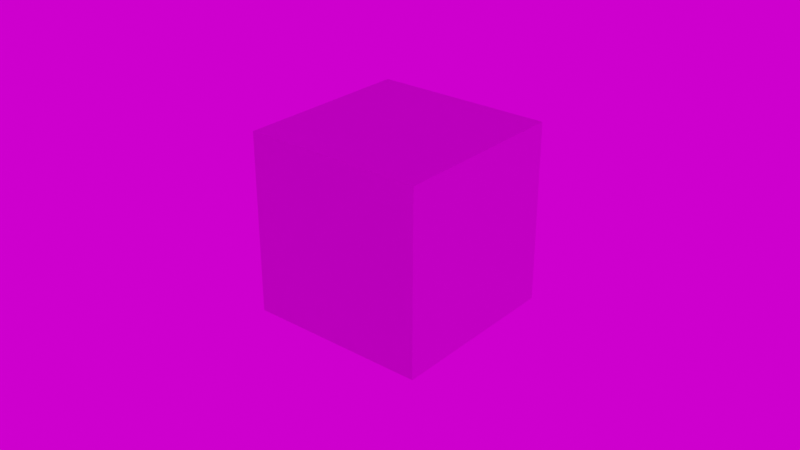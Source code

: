 # Source: pbrBase_01.blend  (saved by Blender 3.6.11; exported with 4.5.12 LTS)
import bpy
from mathutils import Matrix  # noqa: F401  (used for matrix-valued properties, if any)

bpy.ops.wm.read_factory_settings(use_empty=True)
scene = bpy.context.scene
scene.name = 'Scene'

# ---- collections
col_collection = bpy.data.collections.new('Collection'); scene.collection.children.link(col_collection)

# ---- images (referenced by path relative to the original .blend; pixels are not part of the script)
import os
ASSET_DIR = os.environ.get("B2B_ASSET_DIR", "")  # directory of the original .blend (textures are referenced by path, not embedded)
HERE = os.path.dirname(os.path.abspath(__file__))  # packed textures are extracted next to this script under _unpacked/

def load_image(name, relpath, width, height, colorspace="sRGB"):
    """Load a texture the original file referenced (path relative to the .blend, or extracted next to this script)."""
    p = next((c for c in (os.path.join(HERE, relpath), os.path.join(ASSET_DIR, relpath)) if relpath and os.path.exists(c)), "")
    if p:
        img = bpy.data.images.load(p, check_existing=True)
        img.name = name
    else:  # same state as the original file: an image datablock whose file is absent (Cycles renders it pink)
        img = bpy.data.images.new(name, width, height)
        img.source = "FILE"
        img.filepath = "//" + (relpath or name)
    img.colorspace_settings.name = colorspace
    return img
img_albedo_jpg_001 = load_image('albedo.jpg.001', 'albedo.jpg', 1024, 1024, 'sRGB')
img_metallic_jpg = load_image('metallic.jpg', 'metallic.jpg', 1024, 1024, 'Non-Color')
img_roughness_jpg = load_image('roughness.jpg', 'roughness.jpg', 1024, 1024, 'Non-Color')
img_normal_jpg_001 = load_image('normal.jpg.001', 'normal.jpg', 1024, 1024, 'Non-Color')
img_street_hdr = load_image('Street.hdr', 'Street.hdr', 1024, 1024, 'Linear Rec.709')

# ---- materials (node trees are filled in below, after node groups)
mat_material = bpy.data.materials.new('Material')
mat_material.alpha_threshold = 0.0
mat_material.roughness = 0.5
mat_material.line_color = (0.0, 0.0, 0.0, 1.0)

# ---- material node trees
mat_material.use_nodes = True; mat_material.node_tree.nodes.clear()
_N = mat_material.node_tree.nodes; _L = mat_material.node_tree.links
n0 = _N.new('NodeFrame'); n0.name = 'Frame'; n0.location = (-1269, 340)
n0.label = 'Mapping'
n0.width = 398
n1 = _N.new('NodeFrame'); n1.name = 'Frame.001'; n1.location = (-624, 540)
n1.label = 'Textures'
n1.width = 353
n2 = _N.new('ShaderNodeOutputMaterial'); n2.name = 'Material Output'; n2.location = (300, 300)
n3 = _N.new('ShaderNodeTexImage'); n3.name = 'Image Texture'; n3.location = (84, -40)
n3.label = 'Base Color'
n3.image = img_albedo_jpg_001
n4 = _N.new('ShaderNodeTexImage'); n4.name = 'Image Texture.001'; n4.location = (84, -320)
n4.label = 'Metallic'
n4.image = img_metallic_jpg
n5 = _N.new('ShaderNodeTexImage'); n5.name = 'Image Texture.002'; n5.location = (84, -600)
n5.label = 'Roughness'
n5.image = img_roughness_jpg
n6 = _N.new('ShaderNodeTexImage'); n6.name = 'Image Texture.003'; n6.location = (84, -880)
n6.label = 'Normal'
n6.image = img_normal_jpg_001
n7 = _N.new('ShaderNodeMapping'); n7.name = 'Mapping'; n7.location = (229, -40)
n8 = _N.new('NodeReroute'); n8.name = 'Reroute'; n8.location = (34, -596)
n8.width = 16
n8.socket_idname = 'NodeSocketVector'
n9 = _N.new('ShaderNodeTexCoord'); n9.name = 'Texture Coordinate'; n9.location = (29, -40)
n10 = _N.new('ShaderNodeBsdfPrincipled'); n10.name = 'Principled BSDF'; n10.location = (10, 300)
n10.distribution = 'GGX'
n10.subsurface_method = 'RANDOM_WALK_SKIN'
n10.inputs[3].default_value = 1.45
n10.inputs[13].default_value = 0.3338
n10.inputs[27].default_value = (0.0, 0.0, 0.0, 1.0)
n10.inputs[28].default_value = 1.0
n11 = _N.new('ShaderNodeNormalMap'); n11.name = 'Normal Map'; n11.location = (-240, -340)
n3.parent = n1
n4.parent = n1
n5.parent = n1
n6.parent = n1
n7.parent = n0
n8.parent = n1
n9.parent = n0
_L.new(n10.outputs[0], n2.inputs[0])
_L.new(n3.outputs[0], n10.inputs[0])
_L.new(n4.outputs[0], n10.inputs[1])
_L.new(n5.outputs[0], n10.inputs[2])
_L.new(n6.outputs[0], n11.inputs[1])
_L.new(n11.outputs[0], n10.inputs[5])
_L.new(n8.outputs[0], n3.inputs[0])
_L.new(n8.outputs[0], n4.inputs[0])
_L.new(n8.outputs[0], n5.inputs[0])
_L.new(n8.outputs[0], n6.inputs[0])
_L.new(n7.outputs[0], n8.inputs[0])
_L.new(n9.outputs[2], n7.inputs[0])
n2.is_active_output = True

# ---- world
world_world = bpy.data.worlds.new('World'); scene.world = world_world
world_world.use_nodes = True; world_world.node_tree.nodes.clear()
_N = world_world.node_tree.nodes; _L = world_world.node_tree.links
n0 = _N.new('ShaderNodeOutputWorld'); n0.name = 'World Output'; n0.location = (300, 300)
n1 = _N.new('ShaderNodeBackground'); n1.name = 'Background'; n1.location = (10, 300)
n2 = _N.new('ShaderNodeTexEnvironment'); n2.name = 'Environment Texture'; n2.location = (-280, 271)
n2.image = img_street_hdr
_L.new(n1.outputs[0], n0.inputs[0])
_L.new(n2.outputs[0], n1.inputs[0])
n0.is_active_output = True
world_world.color = (0.05088, 0.05088, 0.05088)
world_world.use_sun_shadow = False
world_world.sun_shadow_jitter_overblur = 0.0

# ---- cameras
cam_camera = bpy.data.cameras.new('Camera')
cam_camera.clip_end = 100.0
cam_camera.ortho_scale = 7.314

# ---- lights
light_light = bpy.data.lights.new('Light', 'POINT')
light_light.transmission_factor = 0.0
light_light.energy = 50.0
light_light.shadow_soft_size = 0.1
light_light.shadow_maximum_resolution = 0.006
light_light.use_absolute_resolution = True

# ---- meshes
me_cube = bpy.data.meshes.new('Cube')
me_cube.from_pydata([(1.0, 1.0, 1.0), (1.0, 1.0, -1.0), (1.0, -1.0, 1.0), (1.0, -1.0, -1.0), (-1.0, 1.0, 1.0), (-1.0, 1.0, -1.0), (-1.0, -1.0, 1.0), (-1.0, -1.0, -1.0)], [], [(0, 4, 6, 2), (3, 2, 6, 7), (7, 6, 4, 5), (5, 1, 3, 7), (1, 0, 2, 3), (5, 4, 0, 1)])
_uv = me_cube.uv_layers.new(name='UVMap')
_uv.uv.foreach_set('vector', [0.3333, 0.3333, 0.0, 0.3333, 0.0, 0.0, 0.3333, 0.0, 0.0, 0.6667, 0.0, 0.3333, 0.3333, 0.3333, 0.3333, 0.6667, 0.6667, 0.3333, 0.3333, 0.3333, 0.3333, 5.298e-09, 0.6667, -9.273e-09, 0.6667, 0.3333, 0.6667, 0.6667, 0.3333, 0.6667, 0.3333, 0.3333, 0.0, 1.0, 0.0, 0.6667, 0.3333, 0.6667, 0.3333, 1.0, 0.3333, 1.0, 0.3333, 0.6667, 0.6667, 0.6667, 0.6667, 1.0])
me_cube.materials.append(mat_material)
me_cube.use_mirror_vertex_groups = False
me_cube.update()

# ---- objects
ob_cube = bpy.data.objects.new('Cube', me_cube)
ob_light = bpy.data.objects.new('Light', light_light)
ob_camera = bpy.data.objects.new('Camera', cam_camera)

# ---- transforms, parenting, visibility, modifiers, constraints
ob_cube.location = (0.0, 0.0, 0.0)
ob_cube.rotation_euler = (0.0, -0.0, 1.688)
ob_cube.lock_rotations_4d = False
ob_cube.empty_display_type = 'ARROWS'
ob_cube.lineart.crease_threshold = 0.0
ob_light.location = (1.449, -3.606, 2.958)
ob_light.rotation_euler = (0.9622, -0.6999, 1.096)
ob_light.lock_rotations_4d = False
ob_light.empty_display_type = 'ARROWS'
ob_light.color = (0.0, 0.0, 0.0, 0.0)
ob_light.lineart.crease_threshold = 0.0
ob_camera.location = (7.359, -6.926, 4.958)
ob_camera.rotation_euler = (1.109, 0.0, 0.8149)
ob_camera.lock_rotations_4d = False
ob_camera.empty_display_type = 'ARROWS'
ob_camera.color = (0.0, 0.0, 0.0, 0.0)
ob_camera.display_type = 'WIRE'
ob_camera.lineart.crease_threshold = 0.0

# ---- collection membership
col_collection.objects.link(ob_cube)
col_collection.objects.link(ob_light)
col_collection.objects.link(ob_camera)

# ---- scene / render settings (as saved in the file)
scene.camera = ob_camera
scene.frame_start = 1; scene.frame_end = 250; scene.frame_set(1)
scene.render.engine = 'CYCLES'
scene.cycles.samples = 512
scene.cycles.sampling_pattern = 'TABULATED_SOBOL'
scene.view_settings.view_transform = 'Filmic'
bpy.context.view_layer.update()

